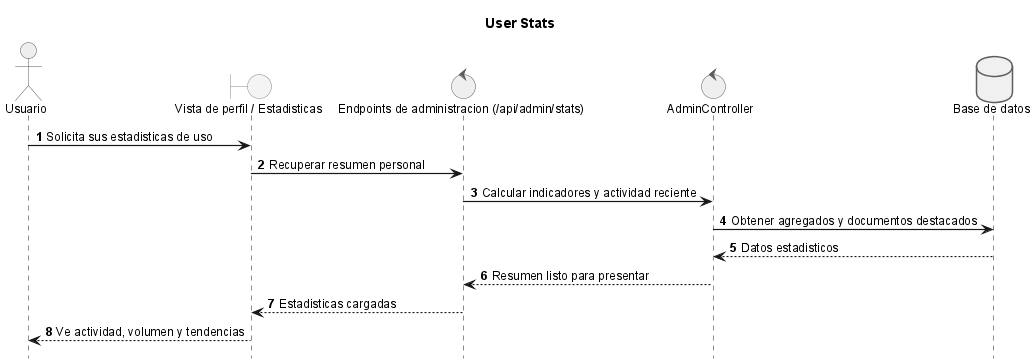

The diagram above was rendered by PlantUML. Its source (embedded in the PNG):
@startuml

title User Stats

!include _sequence-style.puml
actor Usuario as user
boundary "Vista de perfil / Estadisticas" as ui
control "Endpoints de administracion (/api/admin/stats)" as api
control "AdminController" as srv
database "Base de datos" as db

user -> ui: Solicita sus estadisticas de uso
ui -> api: Recuperar resumen personal
api -> srv: Calcular indicadores y actividad reciente
srv -> db: Obtener agregados y documentos destacados
db --> srv: Datos estadisticos
srv --> api: Resumen listo para presentar
api --> ui: Estadisticas cargadas
ui --> user: Ve actividad, volumen y tendencias

@enduml